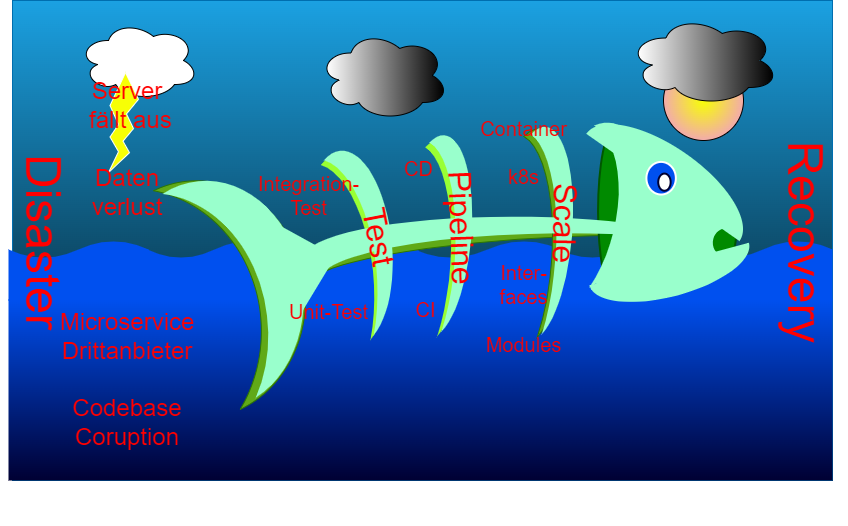

The diagram above was exported from draw.io. Its source (the exported page's mxGraphModel, read from the mxfile embedded in the PNG):
<mxGraphModel dx="1977" dy="657" grid="1" gridSize="10" guides="1" tooltips="1" connect="1" arrows="1" fold="1" page="1" pageScale="1" pageWidth="827" pageHeight="1169" math="0" shadow="0">
  <root>
    <mxCell id="0" />
    <mxCell id="1" parent="0" />
    <mxCell id="3" value="" style="rounded=0;whiteSpace=wrap;html=1;fillColor=#1ba1e2;fontColor=#ffffff;strokeColor=#006EAF;gradientColor=default;" vertex="1" parent="1">
      <mxGeometry x="4" width="820" height="480" as="geometry" />
    </mxCell>
    <mxCell id="4" value="" style="ellipse;shape=cloud;whiteSpace=wrap;html=1;fillColor=#FFFFFF;" vertex="1" parent="1">
      <mxGeometry x="70" y="20" width="120" height="80" as="geometry" />
    </mxCell>
    <mxCell id="5" value="" style="ellipse;shape=cloud;whiteSpace=wrap;html=1;fillColor=#FFFFFF;gradientColor=default;gradientDirection=east;" vertex="1" parent="1">
      <mxGeometry x="310" y="30" width="130" height="90" as="geometry" />
    </mxCell>
    <mxCell id="7" value="" style="ellipse;whiteSpace=wrap;html=1;aspect=fixed;fillColor=#F7FF05;gradientColor=#f2abab;gradientDirection=radial;" vertex="1" parent="1">
      <mxGeometry x="655" y="60" width="80" height="80" as="geometry" />
    </mxCell>
    <mxCell id="6" value="" style="ellipse;shape=cloud;whiteSpace=wrap;html=1;fillColor=#FFFFFF;gradientColor=default;gradientDirection=east;" vertex="1" parent="1">
      <mxGeometry x="620" y="15" width="150" height="90" as="geometry" />
    </mxCell>
    <mxCell id="8" value="" style="shape=document;whiteSpace=wrap;html=1;boundedLbl=1;fillColor=#0050ef;gradientDirection=radial;rotation=-180;strokeColor=none;fontColor=#ffffff;" vertex="1" parent="1">
      <mxGeometry y="240" width="140" height="60" as="geometry" />
    </mxCell>
    <mxCell id="20" value="" style="shape=document;whiteSpace=wrap;html=1;boundedLbl=1;fillColor=#0050ef;gradientDirection=radial;rotation=-180;strokeColor=none;fontColor=#ffffff;" vertex="1" parent="1">
      <mxGeometry x="139" y="240" width="134" height="60" as="geometry" />
    </mxCell>
    <mxCell id="23" value="" style="shape=document;whiteSpace=wrap;html=1;boundedLbl=1;fillColor=#0050ef;gradientDirection=radial;rotation=-180;strokeColor=none;fontColor=#ffffff;" vertex="1" parent="1">
      <mxGeometry x="685" y="240" width="139" height="60" as="geometry" />
    </mxCell>
    <mxCell id="24" value="" style="shape=document;whiteSpace=wrap;html=1;boundedLbl=1;fillColor=#0050ef;gradientDirection=radial;rotation=-180;strokeColor=none;fontColor=#ffffff;" vertex="1" parent="1">
      <mxGeometry x="550" y="240" width="136" height="60" as="geometry" />
    </mxCell>
    <mxCell id="25" value="" style="shape=document;whiteSpace=wrap;html=1;boundedLbl=1;fillColor=#0050ef;gradientDirection=radial;rotation=-180;strokeColor=none;fontColor=#ffffff;" vertex="1" parent="1">
      <mxGeometry x="406" y="240" width="146" height="60" as="geometry" />
    </mxCell>
    <mxCell id="29" value="" style="shape=document;whiteSpace=wrap;html=1;boundedLbl=1;fillColor=#0050ef;gradientDirection=radial;rotation=-180;strokeColor=none;fontColor=#ffffff;" vertex="1" parent="1">
      <mxGeometry x="272" y="240" width="138" height="60" as="geometry" />
    </mxCell>
    <mxCell id="31" value="" style="rounded=0;whiteSpace=wrap;html=1;fillColor=#0050ef;gradientDirection=south;fontColor=#ffffff;strokeColor=none;gradientColor=#000033;" vertex="1" parent="1">
      <mxGeometry y="299" width="824" height="181" as="geometry" />
    </mxCell>
    <mxCell id="43" value="" style="verticalLabelPosition=bottom;verticalAlign=top;html=1;shape=mxgraph.basic.flash;strokeColor=#FFFFFF;fillColor=#F7FF05;gradientColor=none;gradientDirection=south;" vertex="1" parent="1">
      <mxGeometry x="100" y="72.09" width="30" height="100" as="geometry" />
    </mxCell>
    <mxCell id="92" value="" style="group;rotation=3;" vertex="1" connectable="0" parent="1">
      <mxGeometry x="145" y="99" width="609.24" height="410" as="geometry" />
    </mxCell>
    <mxCell id="85" value="&lt;span style=&quot;color: rgba(0, 0, 0, 0); font-family: monospace; font-size: 0px; text-align: start; background-color: rgb(42, 37, 47);&quot;&gt;%3CmxGraphModel%3E%3Croot%3E%3CmxCell%20id%3D%220%22%2F%3E%3CmxCell%20id%3D%221%22%20parent%3D%220%22%2F%3E%3CmxCell%20id%3D%222%22%20value%3D%22%22%20style%3D%22verticalLabelPosition%3Dbottom%3BverticalAlign%3Dtop%3Bhtml%3D1%3Bshape%3Dmxgraph.basic.moon%3BfillColor%3D%2399FFCC%3BgradientColor%3Dnone%3BgradientDirection%3Dsouth%3Brotation%3D-185%3BstrokeColor%3Dnone%3B%22%20vertex%3D%221%22%20parent%3D%221%22%3E%3CmxGeometry%20x%3D%22274.79999999999995%22%20y%3D%22542.85%22%20width%3D%2257.52%22%20height%3D%22171.14%22%20as%3D%22geometry%22%2F%3E%3C%2FmxCell%3E%3C%2Froot%3E%3C%2FmxGraphModel%3E&lt;/span&gt;" style="verticalLabelPosition=bottom;verticalAlign=top;html=1;shape=mxgraph.basic.moon;fillColor=#60a917;gradientDirection=south;rotation=88;strokeColor=#2D7600;fontColor=#ffffff;" vertex="1" parent="92">
      <mxGeometry x="319.93" y="-91.96" width="51.27" height="477.65" as="geometry" />
    </mxCell>
    <mxCell id="88" value="" style="verticalLabelPosition=bottom;verticalAlign=top;html=1;shape=mxgraph.basic.moon;fillColor=#60a917;gradientDirection=south;rotation=-175;strokeColor=#2D7600;fontColor=#ffffff;" vertex="1" parent="92">
      <mxGeometry x="362.8309704481898" y="15.427591922845133" width="59.4574219635704" height="221.89572031344187" as="geometry" />
    </mxCell>
    <mxCell id="87" value="" style="verticalLabelPosition=bottom;verticalAlign=top;html=1;shape=mxgraph.basic.moon;fillColor=#99FF33;gradientColor=none;gradientDirection=south;rotation=-175;strokeColor=none;" vertex="1" parent="92">
      <mxGeometry x="264.4099758143752" y="27.293173598553356" width="54.70313052679314" height="209.70313441832434" as="geometry" />
    </mxCell>
    <mxCell id="83" value="" style="verticalLabelPosition=bottom;verticalAlign=top;html=1;shape=mxgraph.basic.moon;fillColor=#99FF33;gradientColor=none;gradientDirection=south;rotation=-185;strokeColor=none;" vertex="1" parent="92">
      <mxGeometry x="173.87122968785417" y="40.8404912597951" width="66.2147320686267" height="199.8696503918023" as="geometry" />
    </mxCell>
    <mxCell id="82" value="" style="verticalLabelPosition=bottom;verticalAlign=top;html=1;shape=mxgraph.basic.moon;fillColor=#60a917;gradientDirection=south;rotation=-180;strokeColor=#2D7600;fontColor=#ffffff;" vertex="1" parent="92">
      <mxGeometry x="-3.2717939410058453e-14" y="64.96873116335142" width="166.8606643488776" height="245.03126883664865" as="geometry" />
    </mxCell>
    <mxCell id="67" value="" style="group" vertex="1" connectable="0" parent="92">
      <mxGeometry x="6.90696092510011" width="602.3330390748998" height="410" as="geometry" />
    </mxCell>
    <mxCell id="91" value="" style="strokeWidth=2;html=1;shape=mxgraph.flowchart.start_1;whiteSpace=wrap;strokeColor=#005700;fillColor=#008a00;gradientDirection=south;fontColor=#ffffff;rotation=-90;" vertex="1" parent="67">
      <mxGeometry x="370.5699652331645" y="94.63268535262209" width="167.93124329226814" height="33.798221820373726" as="geometry" />
    </mxCell>
    <mxCell id="90" value="" style="strokeWidth=2;html=1;shape=mxgraph.flowchart.start_2;whiteSpace=wrap;strokeColor=#005700;fillColor=#008a00;gradientDirection=south;fontColor=#ffffff;" vertex="1" parent="67">
      <mxGeometry x="504.80675081248575" y="95.0064044605184" width="70.7733262791928" height="81.75105485232069" as="geometry" />
    </mxCell>
    <mxCell id="54" value="&lt;span style=&quot;color: rgba(0, 0, 0, 0); font-family: monospace; font-size: 0px; text-align: start; background-color: rgb(42, 37, 47);&quot;&gt;%3CmxGraphModel%3E%3Croot%3E%3CmxCell%20id%3D%220%22%2F%3E%3CmxCell%20id%3D%221%22%20parent%3D%220%22%2F%3E%3CmxCell%20id%3D%222%22%20value%3D%22%22%20style%3D%22verticalLabelPosition%3Dbottom%3BverticalAlign%3Dtop%3Bhtml%3D1%3Bshape%3Dmxgraph.basic.moon%3BfillColor%3D%2399FFCC%3BgradientColor%3Dnone%3BgradientDirection%3Dsouth%3Brotation%3D-185%3BstrokeColor%3Dnone%3B%22%20vertex%3D%221%22%20parent%3D%221%22%3E%3CmxGeometry%20x%3D%22274.79999999999995%22%20y%3D%22542.85%22%20width%3D%2257.52%22%20height%3D%22171.14%22%20as%3D%22geometry%22%2F%3E%3C%2FmxCell%3E%3C%2Froot%3E%3C%2FmxGraphModel%3E&lt;/span&gt;" style="verticalLabelPosition=bottom;verticalAlign=top;html=1;shape=mxgraph.basic.moon;fillColor=#99FFCC;gradientColor=none;gradientDirection=south;rotation=90;strokeColor=none;" vertex="1" parent="67">
      <mxGeometry x="298.43303697546224" y="-72.26696535193423" width="62.86996193026316" height="430.4451735972158" as="geometry" />
    </mxCell>
    <mxCell id="55" value="" style="verticalLabelPosition=bottom;verticalAlign=top;html=1;shape=mxgraph.basic.moon;fillColor=#99FFCC;gradientColor=none;gradientDirection=south;rotation=-175;strokeColor=none;" vertex="1" parent="67">
      <mxGeometry x="261.9419996025812" y="22.623205727572458" width="54.66753139846488" height="209.7043583881381" as="geometry" />
    </mxCell>
    <mxCell id="56" value="" style="verticalLabelPosition=bottom;verticalAlign=top;html=1;shape=mxgraph.basic.moon;fillColor=#99FFCC;gradientColor=none;gradientDirection=south;rotation=-185;strokeColor=none;" vertex="1" parent="67">
      <mxGeometry x="170.31176231538154" y="36.17060246015436" width="66.17164154123948" height="199.8708169667295" as="geometry" />
    </mxCell>
    <mxCell id="57" value="" style="verticalLabelPosition=bottom;verticalAlign=top;html=1;shape=mxgraph.basic.moon;fillColor=#99FFCC;gradientColor=none;gradientDirection=south;rotation=-175;strokeColor=none;" vertex="1" parent="67">
      <mxGeometry x="362.75408544346584" y="13.303531078779042" width="54.66753139846488" height="221.8970154474618" as="geometry" />
    </mxCell>
    <mxCell id="58" value="" style="verticalLabelPosition=bottom;verticalAlign=top;html=1;shape=mxgraph.basic.moon;fillColor=#99FFCC;gradientColor=none;gradientDirection=south;rotation=-165;strokeColor=none;" vertex="1" parent="67">
      <mxGeometry x="414.6475576377711" y="14.039294866841804" width="71.35999521563082" height="176.54827276417262" as="geometry" />
    </mxCell>
    <mxCell id="59" value="" style="verticalLabelPosition=middle;verticalAlign=middle;html=1;shape=trapezoid;perimeter=trapezoidPerimeter;whiteSpace=wrap;size=0.23;arcSize=10;flipV=1;labelPosition=center;align=center;strokeColor=none;fillColor=#99FFCC;gradientColor=none;gradientDirection=south;rotation=280;" vertex="1" parent="67">
      <mxGeometry x="432.81254755321226" y="73.64784049020203" width="152.53299638304836" height="89.24931537102648" as="geometry" />
    </mxCell>
    <mxCell id="60" value="" style="verticalLabelPosition=middle;verticalAlign=middle;html=1;shape=trapezoid;perimeter=trapezoidPerimeter;whiteSpace=wrap;size=0.44227783086478717;arcSize=10;flipV=1;labelPosition=center;align=center;strokeColor=none;fillColor=#99FFCC;gradientColor=none;gradientDirection=south;rotation=-15;direction=south;" vertex="1" parent="67">
      <mxGeometry x="125.26166699627629" y="115.20097633031084" width="45.05009531910531" height="97.7748322803237" as="geometry" />
    </mxCell>
    <mxCell id="61" value="" style="verticalLabelPosition=bottom;verticalAlign=top;html=1;shape=mxgraph.basic.moon;fillColor=#99FFCC;gradientColor=none;gradientDirection=south;rotation=-185;strokeColor=none;" vertex="1" parent="67">
      <mxGeometry x="9.87544226424709" y="62.41284423438842" width="144.997804239531" height="236.48382451556074" as="geometry" />
    </mxCell>
    <mxCell id="62" value="" style="verticalLabelPosition=bottom;verticalAlign=top;html=1;shape=mxgraph.basic.half_circle;strokeColor=none;fillColor=#99FFCC;gradientColor=none;gradientDirection=south;rotation=-15;" vertex="1" parent="67">
      <mxGeometry x="430.5117255246573" y="164.06503488989932" width="164.9689394473877" height="32.44367941647626" as="geometry" />
    </mxCell>
    <mxCell id="63" value="" style="verticalLabelPosition=bottom;verticalAlign=top;html=1;shape=mxgraph.basic.half_circle;strokeColor=none;fillColor=#99FFCC;gradientColor=none;gradientDirection=south;rotation=215;" vertex="1" parent="67">
      <mxGeometry x="420.6642072424422" y="50.757411528253314" width="187.03382270122938" height="40.875766003479804" as="geometry" />
    </mxCell>
    <mxCell id="64" value="" style="verticalLabelPosition=bottom;verticalAlign=top;html=1;shape=mxgraph.basic.obtuse_triangle;dx=0.25;strokeColor=none;fillColor=#99FFCC;gradientColor=none;gradientDirection=south;rotation=-90;" vertex="1" parent="67">
      <mxGeometry x="426.95695549053994" y="159.49862788779632" width="34.512330428323786" height="27.526908705771973" as="geometry" />
    </mxCell>
    <mxCell id="65" value="" style="verticalLabelPosition=bottom;verticalAlign=top;html=1;shape=mxgraph.basic.partConcEllipse;startAngle=0.25;endAngle=0.7479331688808647;arcWidth=0.5;strokeColor=none;fillColor=#99FFCC;gradientColor=none;gradientDirection=south;rotation=105;" vertex="1" parent="67">
      <mxGeometry x="537.7300320553167" y="114.59367923540202" width="57.75063291672847" height="56.723884422543264" as="geometry" />
    </mxCell>
    <mxCell id="66" value="" style="strokeWidth=2;html=1;shape=mxgraph.flowchart.start_2;whiteSpace=wrap;strokeColor=#FFFFFF;fillColor=#0050ef;gradientDirection=south;fontColor=#ffffff;" vertex="1" parent="67">
      <mxGeometry x="486.00755285340205" y="62.41284423438842" width="29.42751374521741" height="32.595503690203465" as="geometry" />
    </mxCell>
    <mxCell id="95" value="Server&lt;br&gt;&amp;nbsp;fällt aus&lt;br&gt;&lt;br&gt;Daten&lt;br&gt;verlust&lt;br&gt;&lt;br&gt;&lt;br&gt;&lt;br&gt;Microservice Drittanbieter&lt;br&gt;&lt;br&gt;Codebase&lt;br&gt;Coruption" style="text;html=1;strokeColor=none;fillColor=none;align=center;verticalAlign=middle;whiteSpace=wrap;rounded=0;fontSize=24;fontColor=#FF0000;rotation=0;" vertex="1" parent="67">
      <mxGeometry x="-137.69" y="-80" width="209.69" height="490" as="geometry" />
    </mxCell>
    <mxCell id="96" value="Test" style="text;html=1;strokeColor=none;fillColor=none;align=center;verticalAlign=middle;whiteSpace=wrap;rounded=0;fontSize=32;fontColor=#FF0000;rotation=79;" vertex="1" parent="67">
      <mxGeometry x="108.75303907489989" y="95.01" width="220" height="85" as="geometry" />
    </mxCell>
    <mxCell id="122" value="Pipeline" style="text;html=1;strokeColor=none;fillColor=none;align=center;verticalAlign=middle;whiteSpace=wrap;rounded=0;fontSize=32;fontColor=#FF0000;rotation=88;" vertex="1" parent="67">
      <mxGeometry x="191.16303907489993" y="86.32" width="220" height="85" as="geometry" />
    </mxCell>
    <mxCell id="123" value="Scale" style="text;html=1;strokeColor=none;fillColor=none;align=center;verticalAlign=middle;whiteSpace=wrap;rounded=0;fontSize=32;fontColor=#FF0000;rotation=91;" vertex="1" parent="67">
      <mxGeometry x="338.09" y="98.62" width="131.91" height="51.27" as="geometry" />
    </mxCell>
    <mxCell id="124" value="Unit-Test" style="text;html=1;strokeColor=none;fillColor=none;align=center;verticalAlign=middle;whiteSpace=wrap;rounded=0;fontSize=20;fontColor=#FF0000;rotation=0;" vertex="1" parent="67">
      <mxGeometry x="118.09" y="187.03" width="101.26" height="50.91" as="geometry" />
    </mxCell>
    <mxCell id="126" value="CI" style="text;html=1;strokeColor=none;fillColor=none;align=center;verticalAlign=middle;whiteSpace=wrap;rounded=0;fontSize=20;fontColor=#FF0000;rotation=0;" vertex="1" parent="67">
      <mxGeometry x="215.34999999999997" y="184.29" width="101.26" height="50.91" as="geometry" />
    </mxCell>
    <mxCell id="127" value="CD" style="text;html=1;strokeColor=none;fillColor=none;align=center;verticalAlign=middle;whiteSpace=wrap;rounded=0;fontSize=20;fontColor=#FF0000;rotation=0;" vertex="1" parent="67">
      <mxGeometry x="208.08999999999997" y="43.71999999999997" width="101.26" height="50.91" as="geometry" />
    </mxCell>
    <mxCell id="128" value="Container&lt;br style=&quot;font-size: 20px;&quot;&gt;&lt;br style=&quot;font-size: 20px;&quot;&gt;k8s&lt;br style=&quot;font-size: 20px;&quot;&gt;&lt;br style=&quot;font-size: 20px;&quot;&gt;&lt;br&gt;&lt;br style=&quot;font-size: 20px;&quot;&gt;Inter-&lt;br style=&quot;font-size: 20px;&quot;&gt;faces&lt;br&gt;&lt;br&gt;Modules" style="text;html=1;strokeColor=none;fillColor=none;align=center;verticalAlign=middle;whiteSpace=wrap;rounded=0;fontSize=20;fontColor=#FF0000;rotation=0;" vertex="1" parent="67">
      <mxGeometry x="313.3830390748999" y="-6.519999999999996" width="101.26" height="286.96" as="geometry" />
    </mxCell>
    <mxCell id="89" value="" style="strokeWidth=2;html=1;shape=mxgraph.flowchart.start_2;whiteSpace=wrap;gradientDirection=south;strokeColor=#000033;" vertex="1" parent="92">
      <mxGeometry x="504.73768120323473" y="74.08981314044613" width="12.409506462096589" height="17.144364074743827" as="geometry" />
    </mxCell>
    <mxCell id="93" value="Recovery" style="text;html=1;strokeColor=none;fillColor=none;align=center;verticalAlign=middle;whiteSpace=wrap;rounded=0;fontSize=48;fontColor=#FF0000;rotation=90;" vertex="1" parent="1">
      <mxGeometry x="687" y="199.5" width="220" height="85" as="geometry" />
    </mxCell>
    <mxCell id="94" value="Disaster" style="text;html=1;strokeColor=none;fillColor=none;align=center;verticalAlign=middle;whiteSpace=wrap;rounded=0;fontSize=48;fontColor=#FF0000;rotation=90;" vertex="1" parent="1">
      <mxGeometry x="-75" y="199.5" width="220" height="85" as="geometry" />
    </mxCell>
    <mxCell id="125" value="Integration-&lt;br style=&quot;font-size: 20px;&quot;&gt;Test" style="text;html=1;strokeColor=none;fillColor=none;align=center;verticalAlign=middle;whiteSpace=wrap;rounded=0;fontSize=20;fontColor=#FF0000;rotation=0;" vertex="1" parent="1">
      <mxGeometry x="249.9969609251001" y="169.99999999999997" width="101.26" height="50.91" as="geometry" />
    </mxCell>
  </root>
</mxGraphModel>